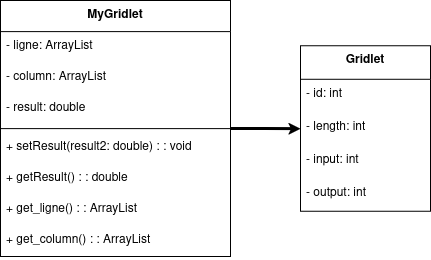

The diagram above was exported from draw.io. Its source (the exported page's mxGraphModel, read from the mxfile embedded in the PNG):
<mxGraphModel dx="872" dy="483" grid="1" gridSize="10" guides="1" tooltips="1" connect="1" arrows="1" fold="1" page="1" pageScale="1" pageWidth="850" pageHeight="1100" math="0" shadow="0">
  <root>
    <mxCell id="0" />
    <mxCell id="1" parent="0" />
    <mxCell id="2" value="Gridlet" style="swimlane;fontStyle=1;align=center;verticalAlign=top;childLayout=stackLayout;horizontal=1;startSize=33.45454545454545;horizontalStack=0;resizeParent=1;resizeParentMax=0;resizeLast=0;collapsible=0;marginBottom=0;rounded=0;glass=0;swimlaneLine=1;" parent="1" vertex="1">
      <mxGeometry x="480" y="165.33" width="130" height="165.45454545454544" as="geometry" />
    </mxCell>
    <mxCell id="3" value="- id: int" style="text;strokeColor=none;fillColor=none;align=left;verticalAlign=top;spacingLeft=4;spacingRight=4;overflow=hidden;rotatable=0;points=[[0,0.5],[1,0.5]];portConstraint=eastwest;" parent="2" vertex="1">
      <mxGeometry y="33.45454545454545" width="130" height="33" as="geometry" />
    </mxCell>
    <mxCell id="4" value="- length: int" style="text;strokeColor=none;fillColor=none;align=left;verticalAlign=top;spacingLeft=4;spacingRight=4;overflow=hidden;rotatable=0;points=[[0,0.5],[1,0.5]];portConstraint=eastwest;" parent="2" vertex="1">
      <mxGeometry y="66.45454545454545" width="130" height="33" as="geometry" />
    </mxCell>
    <mxCell id="5" value="- input: int" style="text;strokeColor=none;fillColor=none;align=left;verticalAlign=top;spacingLeft=4;spacingRight=4;overflow=hidden;rotatable=0;points=[[0,0.5],[1,0.5]];portConstraint=eastwest;" parent="2" vertex="1">
      <mxGeometry y="99.45454545454545" width="130" height="33" as="geometry" />
    </mxCell>
    <mxCell id="6" value="- output: int" style="text;strokeColor=none;fillColor=none;align=left;verticalAlign=top;spacingLeft=4;spacingRight=4;overflow=hidden;rotatable=0;points=[[0,0.5],[1,0.5]];portConstraint=eastwest;" parent="2" vertex="1">
      <mxGeometry y="132.45454545454544" width="130" height="33" as="geometry" />
    </mxCell>
    <mxCell id="6NvVlS3ZGaq5rBweaaIn-18" style="edgeStyle=orthogonalEdgeStyle;rounded=0;orthogonalLoop=1;jettySize=auto;html=1;entryX=0;entryY=0.5;entryDx=0;entryDy=0;strokeWidth=3;endSize=3;startSize=2;" edge="1" parent="1" source="8" target="4">
      <mxGeometry relative="1" as="geometry" />
    </mxCell>
    <mxCell id="8" value="MyGridlet" style="swimlane;fontStyle=1;align=center;verticalAlign=top;childLayout=stackLayout;horizontal=1;startSize=31.11111111111111;horizontalStack=0;resizeParent=1;resizeParentMax=0;resizeLast=0;collapsible=0;marginBottom=0;rounded=0;swimlaneLine=1;" parent="1" vertex="1">
      <mxGeometry x="180" y="120" width="230" height="256.1111111111111" as="geometry" />
    </mxCell>
    <mxCell id="9" value="- ligne: ArrayList" style="text;strokeColor=none;fillColor=none;align=left;verticalAlign=top;spacingLeft=4;spacingRight=4;overflow=hidden;rotatable=0;points=[[0,0.5],[1,0.5]];portConstraint=eastwest;" parent="8" vertex="1">
      <mxGeometry y="31.11111111111111" width="230" height="31" as="geometry" />
    </mxCell>
    <mxCell id="10" value="- column: ArrayList" style="text;strokeColor=none;fillColor=none;align=left;verticalAlign=top;spacingLeft=4;spacingRight=4;overflow=hidden;rotatable=0;points=[[0,0.5],[1,0.5]];portConstraint=eastwest;" parent="8" vertex="1">
      <mxGeometry y="62.111111111111114" width="230" height="31" as="geometry" />
    </mxCell>
    <mxCell id="11" value="- result: double" style="text;strokeColor=none;fillColor=none;align=left;verticalAlign=top;spacingLeft=4;spacingRight=4;overflow=hidden;rotatable=0;points=[[0,0.5],[1,0.5]];portConstraint=eastwest;" parent="8" vertex="1">
      <mxGeometry y="93.11111111111111" width="230" height="31" as="geometry" />
    </mxCell>
    <mxCell id="12" style="line;strokeWidth=1;fillColor=none;align=left;verticalAlign=middle;spacingTop=-1;spacingLeft=3;spacingRight=3;rotatable=0;labelPosition=right;points=[];portConstraint=eastwest;strokeColor=inherit;" parent="8" vertex="1">
      <mxGeometry y="124.11111111111111" width="230" height="8" as="geometry" />
    </mxCell>
    <mxCell id="14" value="+ setResult(result2: double) : : void" style="text;strokeColor=none;fillColor=none;align=left;verticalAlign=top;spacingLeft=4;spacingRight=4;overflow=hidden;rotatable=0;points=[[0,0.5],[1,0.5]];portConstraint=eastwest;" parent="8" vertex="1">
      <mxGeometry y="132.11111111111111" width="230" height="31" as="geometry" />
    </mxCell>
    <mxCell id="15" value="+ getResult() : : double" style="text;strokeColor=none;fillColor=none;align=left;verticalAlign=top;spacingLeft=4;spacingRight=4;overflow=hidden;rotatable=0;points=[[0,0.5],[1,0.5]];portConstraint=eastwest;" parent="8" vertex="1">
      <mxGeometry y="163.11111111111111" width="230" height="31" as="geometry" />
    </mxCell>
    <mxCell id="16" value="+ get_ligne() : : ArrayList" style="text;strokeColor=none;fillColor=none;align=left;verticalAlign=top;spacingLeft=4;spacingRight=4;overflow=hidden;rotatable=0;points=[[0,0.5],[1,0.5]];portConstraint=eastwest;" parent="8" vertex="1">
      <mxGeometry y="194.11111111111111" width="230" height="31" as="geometry" />
    </mxCell>
    <mxCell id="17" value="+ get_column() : : ArrayList" style="text;strokeColor=none;fillColor=none;align=left;verticalAlign=top;spacingLeft=4;spacingRight=4;overflow=hidden;rotatable=0;points=[[0,0.5],[1,0.5]];portConstraint=eastwest;" parent="8" vertex="1">
      <mxGeometry y="225.11111111111111" width="230" height="31" as="geometry" />
    </mxCell>
  </root>
</mxGraphModel>